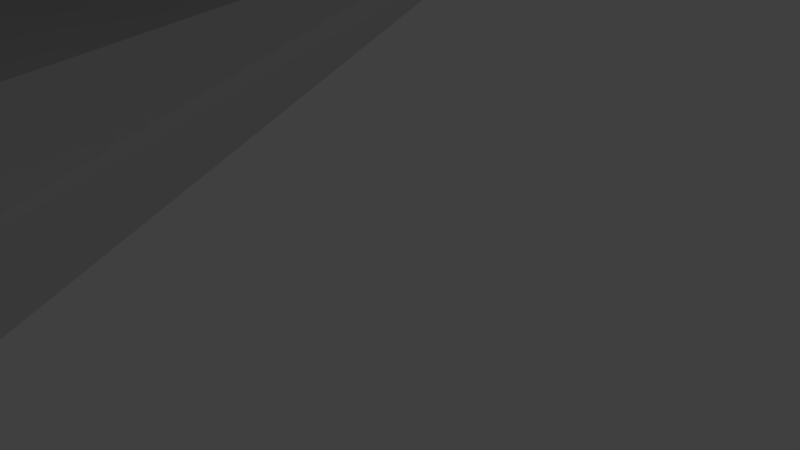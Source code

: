 # Source: 20.blend  (saved by Blender 2.71.0; exported with 4.5.12 LTS)
import bpy
from mathutils import Matrix  # noqa: F401  (used for matrix-valued properties, if any)

bpy.ops.wm.read_factory_settings(use_empty=True)
scene = bpy.context.scene
scene.name = 'Scene'

# ---- collections
col_collection_1 = bpy.data.collections.new('Collection 1'); scene.collection.children.link(col_collection_1)

# ---- materials (node trees are filled in below, after node groups)
mat_material = bpy.data.materials.new('Material')
mat_material.alpha_threshold = 0.0
mat_material.use_transparent_shadow = False
mat_material.roughness = 0.5
mat_material.line_color = (0.0, 0.0, 0.0, 1.0)

# ---- material node trees

# ---- world
world_world = bpy.data.worlds.new('World'); scene.world = world_world
world_world.color = (0.05088, 0.05088, 0.05088)
world_world.use_sun_shadow = False
world_world.sun_shadow_jitter_overblur = 0.0
world_world.cycles.sampling_method = 'MANUAL'
world_world.cycles.sample_map_resolution = 256

# ---- cameras
cam_camera = bpy.data.cameras.new('Camera')
cam_camera.clip_end = 100.0
cam_camera.lens = 35.0
cam_camera.sensor_width = 32.0
cam_camera.sensor_height = 18.0
cam_camera.ortho_scale = 7.314
cam_camera.dof.focus_distance = 0.0
cam_camera.dof.aperture_fstop = 128.0

# ---- lights
light_lamp = bpy.data.lights.new('Lamp', 'POINT')
light_lamp.transmission_factor = 0.0
light_lamp.cutoff_distance = 30.0
light_lamp.energy = 100.0
light_lamp.shadow_buffer_clip_start = 1.001
light_lamp.shadow_soft_size = 0.1
light_lamp.shadow_maximum_resolution = 0.006
light_lamp.use_absolute_resolution = True
light_lamp.cycles.use_multiple_importance_sampling = False

# ---- meshes
me_cube = bpy.data.meshes.new('Cube')
me_cube.from_pydata([(0.7464, 7.865, 4.91), (3.966, -11.35, 0.8552), (2.039, 0.5, 3.975), (2.039, 0.0, 3.975), (2.039, -0.5, 3.975), (0.6745, 7.865, 4.91), (0.0, 7.865, 4.91), (0.9946, 7.865, 5.152), (0.9946, 7.865, 5.394), (5.217, 7.865, 5.636), (2.997, -11.35, 0.8552), (0.0, -11.35, 0.8552), (4.242, -11.35, 2.263), (4.242, -11.35, 3.671), (5.319, -11.35, 5.079), (0.6745, 7.865, 6.574), (0.0, 7.865, 6.574), (2.997, -11.35, 6.487), (0.0, -11.35, 6.487), (0.0, 37.39, 6.375), (0.0, 37.39, 5.537), (0.8012, 37.39, 6.375), (0.7233, 31.45, 5.401), (3.445, 31.45, 5.683), (0.8012, 37.39, 5.537), (2.552, 0.5, 4.475), (2.552, 0.0, 4.475), (2.552, -0.5, 4.475), (0.9411, 0.5, 4.975), (0.9411, 0.0, 4.975), (0.9411, -0.5, 4.975), (4.89, 0.5, 5.475), (4.89, 0.0, 5.475), (4.89, -0.5, 5.475), (1.185, 0.5, 3.975), (0.0, 0.5, 3.975), (1.185, 0.0, 3.975), (0.0, 0.0, 3.975), (1.185, -0.5, 3.975), (0.0, -0.5, 3.975), (5.217, 7.865, 5.692), (5.331, -11.35, 5.406), (0.813, 31.45, 5.589), (0.813, 31.45, 5.495), (4.89, 0.5, 5.591), (4.89, -9.537e-07, 5.591), (4.89, -0.5, 5.591), (5.086, 7.865, 6.574), (5.217, 7.865, 5.778), (5.331, -11.35, 5.909), (5.185, -11.35, 6.487), (4.618, 0.5, 5.975), (4.89, 0.5, 5.769), (4.618, -9.537e-07, 5.975), (4.89, -9.537e-07, 5.769), (4.89, -0.5, 5.769), (4.618, -0.5, 5.975), (0.7233, 22.13, 5.401), (0.6973, 22.13, 5.401), (0.0, 22.13, 5.401), (0.813, 22.13, 5.495), (0.813, 22.13, 5.589), (5.888, 22.13, 5.683), (0.6973, 22.13, 6.574), (0.0, 22.13, 6.574), (5.888, 22.13, 5.705), (5.888, 22.13, 5.739), (5.841, 22.13, 6.574), (0.8012, 37.39, 5.653), (0.0, 37.39, 5.653), (0.8012, 37.39, 5.614), (0.0, 37.39, 5.614), (0.8012, 37.39, 5.576), (0.0, 37.39, 5.576), (0.8012, 37.39, 5.661), (0.0, 37.39, 5.661), (3.445, 31.45, 5.705), (3.445, 31.45, 5.739), (3.398, 31.45, 6.574), (0.9021, 1.806, 6.842), (0.0, 1.806, 6.842), (0.5139, -8.622, 6.473), (0.0, -8.622, 6.473), (0.0, -6.716, 11.63), (0.0, -1.538, 11.68), (0.8182, -1.538, 11.68), (0.6125, -6.716, 11.63), (3.387, -4.99, 6.708), (2.099, -8.622, 6.46), (2.234, 1.806, 6.842), (3.387, -4.655, 6.708), (3.387, -4.822, 6.708), (0.8849, -0.04496, 11.68), (0.0, -0.04496, 11.68), (0.5745, -7.857, 11.61), (0.0, -7.857, 11.61), (0.0, -6.731, 13.71), (0.6125, -6.731, 13.71), (0.8182, -1.553, 13.76), (2.871, -4.954, 11.7), (1.841, -7.857, 11.61), (1.949, -0.04496, 11.68), (2.871, -4.686, 11.7), (2.871, -4.82, 11.7), (0.0, -6.502, 13.73), (0.5401, -6.502, 13.73), (0.0, -2.851, 13.76), (0.6661, -2.851, 13.76), (2.135, -4.792, 11.7), (1.452, -6.716, 11.63), (1.524, -1.538, 11.68), (2.135, -4.614, 11.7), (2.135, -4.703, 11.7), (0.0, -1.553, 13.76), (2.135, -4.806, 13.78), (1.452, -6.731, 13.71), (1.524, -1.553, 13.76), (2.135, -4.629, 13.78), (2.135, -4.718, 13.78), (1.472, -5.145, 13.78), (1.054, -6.502, 13.73), (1.098, -2.851, 13.76), (1.472, -5.02, 13.78), (1.472, -5.082, 13.78), (0.5794, -5.033, 15.43), (0.5794, -5.096, 15.43), (0.6661, -2.865, 15.42), (0.5794, -5.158, 15.43), (0.5401, -6.515, 15.38), (0.0, -6.515, 15.38), (0.0, -2.865, 15.42), (0.0, -5.158, 15.43), (0.0, -5.033, 15.43), (0.0, -5.096, 15.43), (1.472, -5.158, 15.43), (1.054, -6.515, 15.38), (1.098, -2.865, 15.42), (1.472, -5.033, 15.43), (1.472, -5.096, 15.43), (2.965, -11.35, 1.114), (0.0, -11.35, 1.114), (3.191, -11.35, 2.408), (3.191, -11.35, 3.703), (4.811, -11.35, 4.997), (2.899, -11.35, 6.292), (0.0, -11.35, 6.292), (4.811, -11.35, 5.297), (4.692, -11.35, 6.292), (4.811, -11.35, 5.76), (2.643, -10.58, 1.34), (2.567, -10.58, 1.34), (0.0, -10.58, 1.34), (2.907, -10.58, 2.801), (2.907, -10.58, 3.998), (4.796, -10.58, 4.986), (2.567, -10.58, 5.764), (0.0, -10.58, 5.764), (2.567, -10.58, 2.801), (0.0, -10.58, 2.801), (2.567, -10.58, 3.788), (0.0, -10.58, 3.788), (2.567, -10.58, 4.776), (0.0, -10.58, 4.776), (2.567, -10.58, 5.005), (0.0, -10.58, 5.005), (4.796, -10.58, 5.005), (4.657, -10.58, 5.764), (4.796, -10.58, 5.358), (1.208, -10.39, 5.655), (1.208, -12.2, 5.655), (1.487, -10.39, 5.611), (1.487, -12.2, 5.611), (1.738, -10.39, 5.483), (1.738, -12.2, 5.483), (1.937, -10.39, 5.284), (1.937, -12.2, 5.284), (2.065, -10.39, 5.032), (2.065, -12.2, 5.032), (2.109, -10.39, 4.754), (2.109, -12.2, 4.754), (2.065, -10.39, 4.475), (2.065, -12.2, 4.475), (1.937, -10.39, 4.224), (1.937, -12.2, 4.224), (1.738, -10.39, 4.025), (1.738, -12.2, 4.025), (1.487, -10.39, 3.897), (1.487, -12.2, 3.897), (1.208, -10.39, 3.853), (1.208, -12.2, 3.853), (0.9296, -10.39, 3.897), (0.9296, -12.2, 3.897), (0.6784, -10.39, 4.025), (0.6784, -12.2, 4.025), (0.479, -10.39, 4.224), (0.479, -12.2, 4.224), (0.351, -10.39, 4.475), (0.351, -12.2, 4.475), (0.3069, -10.39, 4.754), (0.3069, -12.2, 4.754), (0.351, -10.39, 5.032), (0.351, -12.2, 5.032), (0.479, -10.39, 5.284), (0.479, -12.2, 5.284), (0.6784, -10.39, 5.483), (0.6784, -12.2, 5.483), (0.9296, -10.39, 5.611), (0.9296, -12.2, 5.611), (1.453, -12.2, 5.507), (1.208, -12.2, 5.546), (1.674, -12.2, 5.395), (1.849, -12.2, 5.219), (1.961, -12.2, 4.999), (2.0, -12.2, 4.754), (1.961, -12.2, 4.509), (1.849, -12.2, 4.288), (1.674, -12.2, 4.113), (1.453, -12.2, 4.001), (1.208, -12.2, 3.962), (0.9633, -12.2, 4.001), (0.7425, -12.2, 4.113), (0.5673, -12.2, 4.288), (0.4548, -12.2, 4.509), (0.416, -12.2, 4.754), (0.4548, -12.2, 4.999), (0.5673, -12.2, 5.219), (0.7425, -12.2, 5.395), (0.9633, -12.2, 5.507), (1.415, -10.68, 5.391), (1.208, -10.68, 5.424), (1.602, -10.68, 5.296), (1.75, -10.68, 5.148), (1.846, -10.68, 4.961), (1.878, -10.68, 4.754), (1.846, -10.68, 4.547), (1.75, -10.68, 4.36), (1.602, -10.68, 4.212), (1.415, -10.68, 4.116), (1.208, -10.68, 4.084), (1.001, -10.68, 4.116), (0.8141, -10.68, 4.212), (0.6657, -10.68, 4.36), (0.5705, -10.68, 4.547), (0.5377, -10.68, 4.754), (0.5705, -10.68, 4.961), (0.6657, -10.68, 5.148), (0.8141, -10.68, 5.296), (1.001, -10.68, 5.391), (1.389, -10.68, 5.309), (1.208, -10.68, 5.338), (1.551, -10.68, 5.226), (1.681, -10.68, 5.097), (1.763, -10.68, 4.934), (1.792, -10.68, 4.754), (1.763, -10.68, 4.573), (1.681, -10.68, 4.411), (1.551, -10.68, 4.281), (1.389, -10.68, 4.199), (1.208, -10.68, 4.17), (1.028, -10.68, 4.199), (0.8649, -10.68, 4.281), (0.7357, -10.68, 4.411), (0.6527, -10.68, 4.573), (0.6242, -10.68, 4.754), (0.6527, -10.68, 4.934), (0.7357, -10.68, 5.097), (0.8649, -10.68, 5.226), (1.028, -10.68, 5.309), (1.375, -10.52, 5.269), (1.208, -10.52, 5.295), (1.526, -10.52, 5.192), (1.646, -10.52, 5.072), (1.723, -10.52, 4.921), (1.75, -10.52, 4.754), (1.723, -10.52, 4.587), (1.646, -10.52, 4.436), (1.526, -10.52, 4.316), (1.375, -10.52, 4.239), (1.208, -10.52, 4.212), (1.041, -10.52, 4.239), (0.8898, -10.52, 4.316), (0.77, -10.52, 4.436), (0.6931, -10.52, 4.587), (0.6666, -10.52, 4.754), (0.6931, -10.52, 4.921), (0.77, -10.52, 5.072), (0.8898, -10.52, 5.192), (1.041, -10.52, 5.269), (1.3, -10.52, 5.038), (1.208, -10.52, 5.053), (1.384, -10.52, 4.996), (1.45, -10.52, 4.93), (1.492, -10.52, 4.846), (1.507, -10.52, 4.754), (1.492, -10.52, 4.662), (1.45, -10.52, 4.578), (1.384, -10.52, 4.512), (1.3, -10.52, 4.47), (1.208, -10.52, 4.455), (1.116, -10.52, 4.47), (1.032, -10.52, 4.512), (0.9664, -10.52, 4.578), (0.9239, -10.52, 4.662), (0.9093, -10.52, 4.754), (0.9239, -10.52, 4.846), (0.9664, -10.52, 4.93), (1.032, -10.52, 4.996), (1.116, -10.52, 5.038), (1.3, -11.37, 5.038), (1.208, -11.37, 5.053), (1.384, -11.37, 4.996), (1.45, -11.37, 4.93), (1.492, -11.37, 4.846), (1.507, -11.37, 4.754), (1.492, -11.37, 4.662), (1.45, -11.37, 4.578), (1.384, -11.37, 4.512), (1.3, -11.37, 4.47), (1.208, -11.37, 4.455), (1.116, -11.37, 4.47), (1.032, -11.37, 4.512), (0.9664, -11.37, 4.578), (0.9239, -11.37, 4.662), (0.9093, -11.37, 4.754), (0.9239, -11.37, 4.846), (0.9664, -11.37, 4.93), (1.032, -11.37, 4.996), (1.116, -11.37, 5.038), (1.287, -11.37, 4.996), (1.208, -11.37, 5.008), (1.358, -11.37, 4.96), (1.414, -11.37, 4.903), (1.45, -11.37, 4.832), (1.462, -11.37, 4.754), (1.45, -11.37, 4.675), (1.414, -11.37, 4.604), (1.358, -11.37, 4.548), (1.287, -11.37, 4.512), (1.208, -11.37, 4.5), (1.13, -11.37, 4.512), (1.059, -11.37, 4.548), (1.002, -11.37, 4.604), (0.9662, -11.37, 4.675), (0.9538, -11.37, 4.754), (0.9662, -11.37, 4.832), (1.002, -11.37, 4.903), (1.059, -11.37, 4.96), (1.13, -11.37, 4.996), (1.267, -10.8, 4.936), (1.208, -10.8, 4.945), (1.321, -10.8, 4.909), (1.363, -10.8, 4.866), (1.39, -10.8, 4.813), (1.4, -10.8, 4.754), (1.39, -10.8, 4.695), (1.363, -10.8, 4.641), (1.321, -10.8, 4.599), (1.267, -10.8, 4.572), (1.208, -10.8, 4.562), (1.149, -10.8, 4.572), (1.096, -10.8, 4.599), (1.053, -10.8, 4.641), (1.026, -10.8, 4.695), (1.017, -10.8, 4.754), (1.026, -10.8, 4.813), (1.053, -10.8, 4.866), (1.096, -10.8, 4.909), (1.149, -10.8, 4.936), (1.208, -10.97, 5.655), (1.487, -10.97, 5.611), (1.738, -10.97, 5.483), (1.937, -10.97, 5.284), (2.065, -10.97, 5.032), (2.109, -10.97, 4.754), (2.065, -10.97, 4.475), (1.937, -10.97, 4.224), (1.738, -10.97, 4.025), (1.487, -10.97, 3.897), (1.208, -10.97, 3.853), (0.9296, -10.97, 3.897), (0.6784, -10.97, 4.025), (0.479, -10.97, 4.224), (0.351, -10.97, 4.475), (0.3069, -10.97, 4.754), (0.351, -10.97, 5.032), (0.479, -10.97, 5.284), (0.6784, -10.97, 5.483), (0.9296, -10.97, 5.611), (1.487, -10.68, 5.611), (1.738, -10.68, 5.483), (1.937, -10.68, 5.284), (2.065, -10.68, 5.032), (2.109, -10.68, 4.754), (2.065, -10.68, 4.475), (1.937, -10.68, 4.224), (1.738, -10.68, 4.025), (1.487, -10.68, 3.897), (1.208, -10.68, 3.853), (0.9296, -10.68, 3.897), (0.6784, -10.68, 4.025), (0.479, -10.68, 4.224), (0.351, -10.68, 4.475), (0.3069, -10.68, 4.754), (0.351, -10.68, 5.032), (0.479, -10.68, 5.284), (0.6784, -10.68, 5.483), (0.9296, -10.68, 5.611), (1.208, -10.68, 5.655), (1.208, -10.65, 5.848), (1.208, -11.0, 5.848), (0.5651, -11.0, 5.639), (0.8701, -11.0, 5.794), (0.3231, -11.0, 5.397), (0.1678, -11.0, 5.092), (0.1142, -11.0, 4.754), (0.1678, -11.0, 4.416), (0.3231, -11.0, 4.111), (0.5651, -11.0, 3.869), (0.8701, -11.0, 3.714), (1.208, -11.0, 3.66), (1.546, -11.0, 3.714), (1.851, -11.0, 3.869), (2.093, -11.0, 4.111), (2.248, -11.0, 4.416), (2.302, -11.0, 4.754), (2.248, -11.0, 5.092), (2.093, -11.0, 5.397), (1.851, -11.0, 5.639), (1.546, -11.0, 5.794), (1.546, -10.65, 5.794), (1.851, -10.65, 5.639), (2.093, -10.65, 5.397), (2.248, -10.65, 5.092), (2.302, -10.65, 4.754), (2.248, -10.65, 4.416), (2.093, -10.65, 4.111), (1.851, -10.65, 3.869), (1.546, -10.65, 3.714), (1.208, -10.65, 3.66), (0.8701, -10.65, 3.714), (0.5651, -10.65, 3.869), (0.3231, -10.65, 4.111), (0.1678, -10.65, 4.416), (0.1142, -10.65, 4.754), (0.1678, -10.65, 5.092), (0.3231, -10.65, 5.397), (0.5651, -10.65, 5.639), (0.8701, -10.65, 5.794), (0.9508, -10.97, 5.631), (1.182, -10.97, 5.667), (0.4845, -10.97, 5.312), (0.6499, -10.97, 5.477), (0.2946, -10.97, 4.78), (0.3312, -10.97, 5.011), (0.4536, -10.97, 4.238), (0.3474, -10.97, 4.447), (0.9008, -10.97, 3.893), (0.6924, -10.97, 3.999), (1.465, -10.97, 3.877), (1.234, -10.97, 3.84), (1.932, -10.97, 4.196), (1.766, -10.97, 4.03), (2.122, -10.97, 4.728), (2.085, -10.97, 4.497), (1.963, -10.97, 5.27), (2.069, -10.97, 5.061), (1.515, -10.97, 5.615), (1.724, -10.97, 5.508), (2.221, -11.0, 5.111), (1.182, -11.0, 5.827), (2.281, -11.0, 4.728), (0.556, -11.0, 5.607), (0.9014, -11.0, 5.783), (2.237, -11.0, 4.447), (2.061, -11.0, 4.102), (1.86, -11.0, 3.901), (1.515, -11.0, 3.725), (1.234, -11.0, 3.681), (0.3552, -11.0, 5.406), (0.1348, -11.0, 4.78), (0.1792, -11.0, 5.061), (0.3244, -11.0, 4.144), (0.1955, -11.0, 4.397), (0.8514, -11.0, 3.741), (0.5985, -11.0, 3.87), (2.092, -11.0, 5.363), (1.565, -11.0, 5.767), (1.818, -11.0, 5.638), (0.9751, -11.56, 5.653), (1.152, -11.56, 5.681), (0.4909, -11.56, 5.345), (0.6173, -11.56, 5.471), (0.2806, -11.56, 4.81), (0.3085, -11.56, 4.987), (0.4245, -11.56, 4.254), (0.3434, -11.56, 4.414), (0.8678, -11.56, 3.889), (0.7085, -11.56, 3.97), (1.441, -11.56, 3.854), (1.264, -11.56, 3.826), (1.925, -11.56, 4.163), (1.799, -11.56, 4.037), (2.136, -11.56, 4.697), (2.108, -11.56, 4.521), (1.992, -11.56, 5.253), (2.073, -11.56, 5.094), (1.548, -11.56, 5.619), (1.708, -11.56, 5.537), (2.189, -11.58, 5.132), (1.152, -11.58, 5.804), (2.258, -11.58, 4.697), (0.5455, -11.58, 5.57), (0.9374, -11.58, 5.77), (2.224, -11.58, 4.483), (2.024, -11.58, 4.091), (1.871, -11.58, 3.938), (1.479, -11.58, 3.738), (1.264, -11.58, 3.704), (0.392, -11.58, 5.417), (0.1584, -11.58, 4.81), (0.1924, -11.58, 5.025), (0.3257, -11.58, 4.183), (0.2272, -11.58, 4.376), (0.8301, -11.58, 3.773), (0.6367, -11.58, 3.872), (2.09, -11.58, 5.325), (1.586, -11.58, 5.735), (1.779, -11.58, 5.636), (0.9877, -12.2, 5.665), (1.136, -12.2, 5.689), (0.4941, -12.2, 5.362), (0.6004, -12.2, 5.468), (0.2733, -12.2, 4.826), (0.2968, -12.2, 4.974), (0.4095, -12.2, 4.263), (0.3413, -12.2, 4.397), (0.8508, -12.2, 3.887), (0.7169, -12.2, 3.955), (1.429, -12.2, 3.843), (1.28, -12.2, 3.819), (1.922, -12.2, 4.146), (1.816, -12.2, 4.04), (2.143, -12.2, 4.682), (2.119, -12.2, 4.533), (2.007, -12.2, 5.245), (2.075, -12.2, 5.111), (1.565, -12.2, 5.621), (1.699, -12.2, 5.552), (2.173, -12.22, 5.143), (1.136, -12.22, 5.791), (2.246, -12.22, 4.682), (0.5401, -12.22, 5.551), (0.9559, -12.22, 5.763), (2.217, -12.22, 4.502), (2.005, -12.22, 4.086), (1.876, -12.22, 3.957), (1.46, -12.22, 3.745), (1.28, -12.22, 3.716), (0.4111, -12.22, 5.422), (0.1706, -12.22, 4.826), (0.1992, -12.22, 5.006), (0.3265, -12.22, 4.202), (0.2436, -12.22, 4.365), (0.819, -12.22, 3.789), (0.6565, -12.22, 3.872), (2.09, -12.22, 5.305), (1.597, -12.22, 5.718), (1.76, -12.22, 5.636), (1.019, -12.28, 5.681), (1.102, -12.28, 5.694), (0.5102, -12.28, 5.392), (0.5696, -12.28, 5.452), (0.2682, -12.28, 4.86), (0.2813, -12.28, 4.943), (0.3852, -12.28, 4.287), (0.3471, -12.28, 4.362), (0.8165, -12.28, 3.893), (0.7417, -12.28, 3.931), (1.397, -12.28, 3.827), (1.314, -12.28, 3.814), (1.906, -12.28, 4.115), (1.847, -12.28, 4.056), (2.148, -12.28, 4.648), (2.135, -12.28, 4.565), (2.031, -12.28, 5.22), (2.069, -12.28, 5.145), (1.6, -12.28, 5.615), (1.674, -12.28, 5.577), (2.124, -12.29, 5.163), (1.102, -12.29, 5.751), (2.205, -12.29, 4.648), (0.5359, -12.29, 5.498), (1.001, -12.29, 5.735), (2.189, -12.29, 4.547), (1.952, -12.29, 4.082), (1.88, -12.29, 4.01), (1.415, -12.29, 3.773), (1.314, -12.29, 3.757), (0.4638, -12.29, 5.426), (0.2109, -12.29, 4.86), (0.2268, -12.29, 4.961), (0.3388, -12.29, 4.254), (0.2925, -12.29, 4.345), (0.7988, -12.29, 3.838), (0.708, -12.29, 3.885), (2.077, -12.29, 5.254), (1.617, -12.29, 5.669), (1.708, -12.29, 5.623), (1.435, -12.14, 5.454), (1.209, -12.14, 5.49), (1.803, -12.14, 5.187), (1.641, -12.14, 5.349), (1.944, -12.14, 4.755), (1.908, -12.14, 4.981), (1.804, -12.14, 4.322), (1.908, -12.14, 4.526), (1.436, -12.14, 4.054), (1.64, -12.14, 4.158), (0.9813, -12.14, 4.054), (1.207, -12.14, 4.018), (0.613, -12.14, 4.321), (0.7749, -12.14, 4.159), (0.472, -12.14, 4.753), (0.5078, -12.14, 4.527), (0.6122, -12.14, 5.186), (0.5082, -12.14, 4.982), (0.98, -12.14, 5.454), (0.776, -12.14, 5.35), (1.4, -10.74, 5.347), (1.209, -10.74, 5.378), (1.712, -10.74, 5.121), (1.575, -10.74, 5.258), (1.832, -10.74, 4.755), (1.801, -10.74, 4.946), (1.713, -10.74, 4.388), (1.801, -10.74, 4.561), (1.401, -10.74, 4.161), (1.574, -10.74, 4.249), (1.016, -10.74, 4.161), (1.207, -10.74, 4.13), (0.7039, -10.74, 4.387), (0.841, -10.74, 4.25), (0.5844, -10.74, 4.753), (0.6147, -10.74, 4.562), (0.7031, -10.74, 5.12), (0.6151, -10.74, 4.947), (1.015, -10.74, 5.347), (0.842, -10.74, 5.259), (0.9532, -11.63, 5.771), (1.136, -11.63, 5.8), (0.4038, -11.63, 5.427), (0.5347, -11.63, 5.558), (0.1616, -11.63, 4.826), (0.1906, -11.63, 5.009), (0.3191, -11.63, 4.197), (0.2351, -11.63, 4.362), (0.8162, -11.63, 3.781), (0.6513, -11.63, 3.865), (1.463, -11.63, 3.736), (1.28, -11.63, 3.707), (2.012, -11.63, 4.081), (1.881, -11.63, 3.95), (2.255, -11.63, 4.682), (2.226, -11.63, 4.499), (2.097, -11.63, 5.311), (2.181, -11.63, 5.146), (1.6, -11.63, 5.727), (1.765, -11.63, 5.643), (0.9691, -12.17, 5.766), (1.123, -12.17, 5.79), (0.42, -12.17, 5.432), (0.5301, -12.17, 5.542), (0.172, -12.17, 4.839), (0.1964, -12.17, 4.993), (0.3197, -12.17, 4.214), (0.2491, -12.17, 4.353), (0.8068, -12.17, 3.795), (0.6681, -12.17, 3.866), (1.447, -12.17, 3.742), (1.293, -12.17, 3.718), (1.996, -12.17, 4.076), (1.886, -12.17, 3.966), (2.244, -12.17, 4.669), (2.22, -12.17, 4.515), (2.096, -12.17, 5.294), (2.167, -12.17, 5.155), (1.609, -12.17, 5.713), (1.748, -12.17, 5.642), (0.9679, -11.67, 5.773), (1.122, -11.67, 5.797), (0.4147, -11.67, 5.437), (0.5247, -11.67, 5.547), (0.1646, -11.67, 4.84), (0.1889, -11.67, 4.994), (0.313, -11.67, 4.211), (0.2424, -11.67, 4.349), (0.8034, -11.67, 3.788), (0.6647, -11.67, 3.859), (1.448, -11.67, 3.735), (1.295, -11.67, 3.71), (2.001, -11.67, 4.071), (1.891, -11.67, 3.961), (2.252, -11.67, 4.667), (2.227, -11.67, 4.514), (2.103, -11.67, 5.297), (2.174, -11.67, 5.159), (1.613, -11.67, 5.72), (1.751, -11.67, 5.649), (0.9812, -12.13, 5.768), (1.11, -12.13, 5.789), (0.4283, -12.13, 5.441), (0.5209, -12.13, 5.534), (0.1733, -12.13, 4.852), (0.1938, -12.13, 4.981), (0.3135, -12.13, 4.225), (0.2541, -12.13, 4.341), (0.7954, -12.13, 3.8), (0.6789, -12.13, 3.859), (1.435, -12.13, 3.74), (1.306, -12.13, 3.719), (1.988, -12.13, 4.067), (1.895, -12.13, 3.974), (2.243, -12.13, 4.656), (2.222, -12.13, 4.527), (2.103, -12.13, 5.283), (2.162, -12.13, 5.167), (1.621, -12.13, 5.708), (1.737, -12.13, 5.648), (0.9609, -11.67, 5.817), (1.115, -11.67, 5.842), (0.3831, -11.67, 5.469), (0.4931, -11.67, 5.579), (0.1204, -11.67, 4.847), (0.1448, -11.67, 5.001), (0.2732, -11.67, 4.19), (0.2025, -11.67, 4.329), (0.7831, -11.67, 3.748), (0.6444, -11.67, 3.819), (1.455, -11.67, 3.691), (1.302, -11.67, 3.666), (2.033, -11.67, 4.039), (1.923, -11.67, 3.929), (2.296, -11.67, 4.66), (2.271, -11.67, 4.507), (2.143, -11.67, 5.318), (2.214, -11.67, 5.179), (1.633, -11.67, 5.759), (1.772, -11.67, 5.689), (0.9742, -12.13, 5.812), (1.103, -12.13, 5.833), (0.3967, -12.13, 5.473), (0.4892, -12.13, 5.565), (0.1292, -12.13, 4.859), (0.1496, -12.13, 4.988), (0.2737, -12.13, 4.204), (0.2143, -12.13, 4.321), (0.7751, -12.13, 3.76), (0.6586, -12.13, 3.819), (1.442, -12.13, 3.695), (1.313, -12.13, 3.675), (2.019, -12.13, 4.035), (1.927, -12.13, 3.943), (2.287, -12.13, 4.649), (2.267, -12.13, 4.52), (2.142, -12.13, 5.303), (2.202, -12.13, 5.187), (1.641, -12.13, 5.748), (1.758, -12.13, 5.688), (1.087, -10.53, 3.413), (1.087, -12.09, 3.413), (1.328, -10.53, 3.375), (1.328, -12.09, 3.375), (1.546, -10.53, 3.264), (1.546, -12.09, 3.264), (1.719, -10.53, 3.091), (1.719, -12.09, 3.091), (1.83, -10.53, 2.873), (1.83, -12.09, 2.873), (1.869, -10.53, 2.631), (1.869, -12.09, 2.631), (1.83, -10.53, 2.389), (1.83, -12.09, 2.389), (1.719, -10.53, 2.171), (1.719, -12.09, 2.171), (1.546, -10.53, 1.998), (1.546, -12.09, 1.998), (1.328, -10.53, 1.887), (1.328, -12.09, 1.887), (1.087, -10.53, 1.849), (1.087, -12.09, 1.849), (0.8452, -10.53, 1.887), (0.8452, -12.09, 1.887), (0.6272, -10.53, 1.998), (0.6272, -12.09, 1.998), (0.4542, -10.53, 2.171), (0.4542, -12.09, 2.171), (0.3431, -10.53, 2.389), (0.3431, -12.09, 2.389), (0.3049, -10.53, 2.631), (0.3049, -12.09, 2.631), (0.3431, -10.53, 2.873), (0.3431, -12.09, 2.873), (0.4542, -10.53, 3.091), (0.4542, -12.09, 3.091), (0.6272, -10.53, 3.264), (0.6272, -12.09, 3.264), (0.8452, -10.53, 3.375), (0.8452, -12.09, 3.375), (1.299, -12.09, 3.284), (1.087, -12.09, 3.318), (1.491, -12.09, 3.187), (1.643, -12.09, 3.035), (1.74, -12.09, 2.843), (1.774, -12.09, 2.631), (1.74, -12.09, 2.419), (1.643, -12.09, 2.227), (1.491, -12.09, 2.075), (1.299, -12.09, 1.977), (1.087, -12.09, 1.944), (0.8744, -12.09, 1.977), (0.6829, -12.09, 2.075), (0.5308, -12.09, 2.227), (0.4332, -12.09, 2.419), (0.3996, -12.09, 2.631), (0.4332, -12.09, 2.843), (0.5308, -12.09, 3.035), (0.6829, -12.09, 3.187), (0.8744, -12.09, 3.284), (1.267, -10.77, 3.184), (1.087, -10.77, 3.213), (1.429, -10.77, 3.101), (1.557, -10.77, 2.973), (1.64, -10.77, 2.811), (1.668, -10.77, 2.631), (1.64, -10.77, 2.451), (1.557, -10.77, 2.289), (1.429, -10.77, 2.16), (1.267, -10.77, 2.078), (1.087, -10.77, 2.049), (0.907, -10.77, 2.078), (0.7449, -10.77, 2.16), (0.6162, -10.77, 2.289), (0.5336, -10.77, 2.451), (0.5051, -10.77, 2.631), (0.5336, -10.77, 2.811), (0.6162, -10.77, 2.973), (0.7449, -10.77, 3.101), (0.907, -10.77, 3.184), (1.243, -10.77, 3.113), (1.087, -10.77, 3.138), (1.385, -10.77, 3.041), (1.497, -10.77, 2.929), (1.569, -10.77, 2.787), (1.593, -10.77, 2.631), (1.569, -10.77, 2.474), (1.497, -10.77, 2.333), (1.385, -10.77, 2.221), (1.243, -10.77, 2.149), (1.087, -10.77, 2.124), (0.9302, -10.77, 2.149), (0.789, -10.77, 2.221), (0.6769, -10.77, 2.333), (0.6049, -10.77, 2.474), (0.5801, -10.77, 2.631), (0.6049, -10.77, 2.787), (0.6769, -10.77, 2.929), (0.789, -10.77, 3.041), (0.9302, -10.77, 3.113), (1.232, -10.64, 3.078), (1.087, -10.64, 3.101), (1.363, -10.64, 3.011), (1.467, -10.64, 2.907), (1.534, -10.64, 2.776), (1.557, -10.64, 2.631), (1.534, -10.64, 2.486), (1.467, -10.64, 2.355), (1.363, -10.64, 2.251), (1.232, -10.64, 2.184), (1.087, -10.64, 2.161), (0.9416, -10.64, 2.184), (0.8106, -10.64, 2.251), (0.7067, -10.64, 2.355), (0.6399, -10.64, 2.486), (0.6169, -10.64, 2.631), (0.6399, -10.64, 2.776), (0.7067, -10.64, 2.907), (0.8106, -10.64, 3.011), (0.9416, -10.64, 3.078), (1.167, -10.64, 2.877), (1.087, -10.64, 2.89), (1.239, -10.64, 2.841), (1.297, -10.64, 2.783), (1.333, -10.64, 2.711), (1.346, -10.64, 2.631), (1.333, -10.64, 2.551), (1.297, -10.64, 2.479), (1.239, -10.64, 2.421), (1.167, -10.64, 2.384), (1.087, -10.64, 2.372), (1.007, -10.64, 2.384), (0.9344, -10.64, 2.421), (0.8771, -10.64, 2.479), (0.8402, -10.64, 2.551), (0.8275, -10.64, 2.631), (0.8402, -10.64, 2.711), (0.8771, -10.64, 2.783), (0.9344, -10.64, 2.841), (1.007, -10.64, 2.877), (1.167, -11.37, 2.877), (1.087, -11.37, 2.89), (1.239, -11.37, 2.841), (1.297, -11.37, 2.783), (1.333, -11.37, 2.711), (1.346, -11.37, 2.631), (1.333, -11.37, 2.551), (1.297, -11.37, 2.479), (1.239, -11.37, 2.421), (1.167, -11.37, 2.384), (1.087, -11.37, 2.372), (1.007, -11.37, 2.384), (0.9344, -11.37, 2.421), (0.8771, -11.37, 2.479), (0.8402, -11.37, 2.551), (0.8275, -11.37, 2.631), (0.8402, -11.37, 2.711), (0.8771, -11.37, 2.783), (0.9344, -11.37, 2.841), (1.007, -11.37, 2.877), (1.155, -11.37, 2.841), (1.087, -11.37, 2.852), (1.216, -11.37, 2.809), (1.265, -11.37, 2.761), (1.297, -11.37, 2.699), (1.307, -11.37, 2.631), (1.297, -11.37, 2.563), (1.265, -11.37, 2.501), (1.216, -11.37, 2.452), (1.155, -11.37, 2.421), (1.087, -11.37, 2.41), (1.019, -11.37, 2.421), (0.9571, -11.37, 2.452), (0.9083, -11.37, 2.501), (0.8769, -11.37, 2.563), (0.8661, -11.37, 2.631), (0.8769, -11.37, 2.699), (0.9083, -11.37, 2.761), (0.9571, -11.37, 2.809), (1.019, -11.37, 2.841), (1.138, -10.88, 2.789), (1.087, -10.88, 2.797), (1.184, -10.88, 2.765), (1.221, -10.88, 2.729), (1.245, -10.88, 2.682), (1.253, -10.88, 2.631), (1.245, -10.88, 2.58), (1.221, -10.88, 2.533), (1.184, -10.88, 2.497), (1.138, -10.88, 2.473), (1.087, -10.88, 2.465), (1.035, -10.88, 2.473), (0.9891, -10.88, 2.497), (0.9524, -10.88, 2.533), (0.9288, -10.88, 2.58), (0.9207, -10.88, 2.631), (0.9288, -10.88, 2.682), (0.9524, -10.88, 2.729), (0.9891, -10.88, 2.765), (1.035, -10.88, 2.789), (1.087, -11.03, 3.413), (1.328, -11.03, 3.375), (1.546, -11.03, 3.264), (1.719, -11.03, 3.091), (1.83, -11.03, 2.873), (1.869, -11.03, 2.631), (1.83, -11.03, 2.389), (1.719, -11.03, 2.171), (1.546, -11.03, 1.998), (1.328, -11.03, 1.887), (1.087, -11.03, 1.849), (0.8452, -11.03, 1.887), (0.6272, -11.03, 1.998), (0.4542, -11.03, 2.171), (0.3431, -11.03, 2.389), (0.3049, -11.03, 2.631), (0.3431, -11.03, 2.873), (0.4542, -11.03, 3.091), (0.6272, -11.03, 3.264), (0.8452, -11.03, 3.375), (1.328, -10.78, 3.375), (1.546, -10.78, 3.264), (1.719, -10.78, 3.091), (1.83, -10.78, 2.873), (1.869, -10.78, 2.631), (1.83, -10.78, 2.389), (1.719, -10.78, 2.171), (1.546, -10.78, 1.998), (1.328, -10.78, 1.887), (1.087, -10.78, 1.849), (0.8452, -10.78, 1.887), (0.6272, -10.78, 1.998), (0.4542, -10.78, 2.171), (0.3431, -10.78, 2.389), (0.3049, -10.78, 2.631), (0.3431, -10.78, 2.873), (0.4542, -10.78, 3.091), (0.6272, -10.78, 3.264), (0.8452, -10.78, 3.375), (1.087, -10.78, 3.413), (1.087, -10.75, 3.58), (1.087, -11.06, 3.58), (0.5289, -11.06, 3.399), (0.7935, -11.06, 3.534), (0.319, -11.06, 3.189), (0.1842, -11.06, 2.924), (0.1377, -11.06, 2.631), (0.1842, -11.06, 2.338), (0.319, -11.06, 2.073), (0.5289, -11.06, 1.863), (0.7935, -11.06, 1.728), (1.087, -11.06, 1.682), (1.38, -11.06, 1.728), (1.645, -11.06, 1.863), (1.855, -11.06, 2.073), (1.989, -11.06, 2.338), (2.036, -11.06, 2.631), (1.989, -11.06, 2.924), (1.855, -11.06, 3.189), (1.645, -11.06, 3.399), (1.38, -11.06, 3.534), (1.38, -10.75, 3.534), (1.645, -10.75, 3.399), (1.855, -10.75, 3.189), (1.989, -10.75, 2.924), (2.036, -10.75, 2.631), (1.989, -10.75, 2.338), (1.855, -10.75, 2.073), (1.645, -10.75, 1.863), (1.38, -10.75, 1.728), (1.087, -10.75, 1.682), (0.7935, -10.75, 1.728), (0.5289, -10.75, 1.863), (0.319, -10.75, 2.073), (0.1842, -10.75, 2.338), (0.1377, -10.75, 2.631), (0.1842, -10.75, 2.924), (0.319, -10.75, 3.189), (0.5289, -10.75, 3.399), (0.7935, -10.75, 3.534), (0.8636, -11.03, 3.392), (1.064, -11.03, 3.423), (0.459, -11.03, 3.115), (0.6025, -11.03, 3.259), (0.2942, -11.03, 2.654), (0.326, -11.03, 2.854), (0.4322, -11.03, 2.184), (0.3401, -11.03, 2.364), (0.8202, -11.03, 1.884), (0.6394, -11.03, 1.976), (1.31, -11.03, 1.87), (1.11, -11.03, 1.838), (1.715, -11.03, 2.147), (1.571, -11.03, 2.003), (1.879, -11.03, 2.608), (1.848, -11.03, 2.408), (1.741, -11.03, 3.078), (1.833, -11.03, 2.898), (1.353, -11.03, 3.378), (1.534, -11.03, 3.286), (1.965, -11.05, 2.94), (1.064, -11.05, 3.562), (2.018, -11.05, 2.608), (0.521, -11.05, 3.371), (0.8207, -11.05, 3.524), (1.979, -11.05, 2.365), (1.827, -11.05, 2.065), (1.653, -11.05, 1.891), (1.353, -11.05, 1.738), (1.11, -11.05, 1.7), (0.3468, -11.05, 3.197), (0.1556, -11.05, 2.654), (0.1941, -11.05, 2.897), (0.32, -11.05, 2.102), (0.2082, -11.05, 2.321), (0.7773, -11.05, 1.752), (0.5579, -11.05, 1.864), (1.854, -11.05, 3.16), (1.396, -11.05, 3.509), (1.616, -11.05, 3.398), (0.8846, -11.54, 3.411), (1.038, -11.54, 3.436), (0.4645, -11.54, 3.144), (0.5742, -11.54, 3.253), (0.282, -11.54, 2.68), (0.3063, -11.54, 2.833), (0.407, -11.54, 2.197), (0.3365, -11.54, 2.336), (0.7916, -11.54, 1.881), (0.6534, -11.54, 1.951), (1.289, -11.54, 1.85), (1.136, -11.54, 1.826), (1.709, -11.54, 2.118), (1.599, -11.54, 2.009), (1.892, -11.54, 2.582), (1.867, -11.54, 2.429), (1.767, -11.54, 3.064), (1.837, -11.54, 2.926), (1.382, -11.54, 3.381), (1.52, -11.54, 3.311), (1.938, -11.56, 2.959), (1.038, -11.56, 3.542), (1.997, -11.56, 2.582), (0.5119, -11.56, 3.339), (0.8519, -11.56, 3.512), (1.968, -11.56, 2.396), (1.795, -11.56, 2.056), (1.662, -11.56, 1.923), (1.322, -11.56, 1.75), (1.136, -11.56, 1.72), (0.3788, -11.56, 3.206), (0.1761, -11.56, 2.68), (0.2055, -11.56, 2.866), (0.3212, -11.56, 2.135), (0.2358, -11.56, 2.303), (0.7588, -11.56, 1.78), (0.5911, -11.56, 1.865), (1.852, -11.56, 3.127), (1.415, -11.56, 3.482), (1.582, -11.56, 3.396), (0.8955, -12.1, 3.422), (1.024, -12.1, 3.442), (0.4673, -12.1, 3.158), (0.5595, -12.1, 3.25), (0.2757, -12.1, 2.693), (0.2961, -12.1, 2.822), (0.3939, -12.1, 2.205), (0.3347, -12.1, 2.321), (0.7768, -12.1, 1.879), (0.6606, -12.1, 1.938), (1.278, -12.1, 1.84), (1.149, -12.1, 1.82), (1.706, -12.1, 2.104), (1.614, -12.1, 2.011), (1.898, -12.1, 2.568), (1.877, -12.1, 2.44), (1.78, -12.1, 3.057), (1.839, -12.1, 2.941), (1.397, -12.1, 3.383), (1.513, -12.1, 3.324), (1.924, -12.11, 2.968), (1.024, -12.11, 3.531), (1.987, -12.11, 2.568), (0.5072, -12.11, 3.322), (0.868, -12.11, 3.506), (1.962, -12.11, 2.412), (1.778, -12.11, 2.051), (1.666, -12.11, 1.939), (1.306, -12.11, 1.756), (1.149, -12.11, 1.731), (0.3953, -12.11, 3.211), (0.1866, -12.11, 2.693), (0.2114, -12.11, 2.85), (0.3219, -12.11, 2.152), (0.25, -12.11, 2.293), (0.7492, -12.11, 1.794), (0.6082, -12.11, 1.866), (1.852, -12.11, 3.109), (1.424, -12.11, 3.468), (1.565, -12.11, 3.396), (0.9226, -12.17, 3.435), (0.9945, -12.17, 3.446), (0.4813, -12.17, 3.185), (0.5328, -12.17, 3.236), (0.2713, -12.17, 2.723), (0.2827, -12.17, 2.795), (0.3728, -12.17, 2.226), (0.3397, -12.17, 2.291), (0.747, -12.17, 1.884), (0.6821, -12.17, 1.917), (1.251, -12.17, 1.827), (1.179, -12.17, 1.815), (1.692, -12.17, 2.077), (1.641, -12.17, 2.025), (1.902, -12.17, 2.539), (1.891, -12.17, 2.467), (1.801, -12.17, 3.036), (1.834, -12.17, 2.971), (1.427, -12.17, 3.378), (1.491, -12.17, 3.345), (1.881, -12.17, 2.986), (0.9945, -12.17, 3.496), (1.952, -12.17, 2.539), (0.5036, -12.17, 3.277), (0.9072, -12.17, 3.482), (1.938, -12.17, 2.451), (1.733, -12.17, 2.048), (1.67, -12.17, 1.985), (1.266, -12.17, 1.78), (1.179, -12.17, 1.766), (0.441, -12.17, 3.214), (0.2216, -12.17, 2.723), (0.2354, -12.17, 2.811), (0.3326, -12.17, 2.197), (0.2924, -12.17, 2.276), (0.7316, -12.17, 1.837), (0.6529, -12.17, 1.877), (1.841, -12.17, 3.065), (1.442, -12.17, 3.425), (1.521, -12.17, 3.385), (1.284, -12.04, 3.239), (1.087, -12.04, 3.27), (1.603, -12.04, 3.007), (1.463, -12.04, 3.147), (1.725, -12.04, 2.632), (1.694, -12.04, 2.828), (1.604, -12.04, 2.256), (1.694, -12.04, 2.433), (1.285, -12.04, 2.024), (1.462, -12.04, 2.114), (0.89, -12.04, 2.023), (1.086, -12.04, 1.992), (0.5704, -12.04, 2.255), (0.7109, -12.04, 2.115), (0.4481, -12.04, 2.63), (0.4792, -12.04, 2.434), (0.5697, -12.04, 3.006), (0.4796, -12.04, 2.829), (0.8889, -12.04, 3.238), (0.7119, -12.04, 3.148), (1.253, -10.83, 3.146), (1.087, -10.83, 3.172), (1.524, -10.83, 2.949), (1.405, -10.83, 3.068), (1.628, -10.83, 2.632), (1.602, -10.83, 2.798), (1.525, -10.83, 2.313), (1.601, -10.83, 2.463), (1.255, -10.83, 2.116), (1.404, -10.83, 2.193), (0.9201, -10.83, 2.116), (1.086, -10.83, 2.09), (0.6493, -10.83, 2.312), (0.7682, -10.83, 2.193), (0.5457, -10.83, 2.63), (0.572, -10.83, 2.464), (0.6487, -10.83, 2.949), (0.5723, -10.83, 2.799), (0.919, -10.83, 3.145), (0.7692, -10.83, 3.069), (0.8657, -11.6, 3.514), (1.024, -11.6, 3.539), (0.389, -11.6, 3.215), (0.5025, -11.6, 3.329), (0.1788, -11.6, 2.693), (0.204, -11.6, 2.852), (0.3155, -11.6, 2.148), (0.2426, -11.6, 2.291), (0.7468, -11.6, 1.787), (0.6037, -11.6, 1.86), (1.308, -11.6, 1.748), (1.149, -11.6, 1.723), (1.785, -11.6, 2.047), (1.671, -11.6, 1.933), (1.995, -11.6, 2.568), (1.97, -11.6, 2.41), (1.858, -11.6, 3.114), (1.931, -11.6, 2.971), (1.427, -11.6, 3.475), (1.57, -11.6, 3.402), (0.8794, -12.07, 3.509), (1.013, -12.07, 3.53), (0.4031, -12.07, 3.219), (0.4985, -12.07, 3.315), (0.1879, -12.07, 2.705), (0.209, -12.07, 2.838), (0.316, -12.07, 2.162), (0.2547, -12.07, 2.283), (0.7386, -12.07, 1.799), (0.6183, -12.07, 1.86), (1.294, -12.07, 1.753), (1.161, -12.07, 1.732), (1.771, -12.07, 2.043), (1.675, -12.07, 1.947), (1.986, -12.07, 2.557), (1.965, -12.07, 2.424), (1.858, -12.07, 3.099), (1.919, -12.07, 2.979), (1.435, -12.07, 3.463), (1.555, -12.07, 3.402), (0.8784, -11.64, 3.515), (1.012, -11.64, 3.536), (0.3984, -11.64, 3.224), (0.4939, -11.64, 3.319), (0.1814, -11.64, 2.706), (0.2025, -11.64, 2.839), (0.3102, -11.64, 2.159), (0.2489, -11.64, 2.28), (0.7356, -11.64, 1.793), (0.6153, -11.64, 1.854), (1.295, -11.64, 1.747), (1.162, -11.64, 1.726), (1.775, -11.64, 2.038), (1.68, -11.64, 1.943), (1.992, -11.64, 2.556), (1.971, -11.64, 2.423), (1.863, -11.64, 3.102), (1.925, -11.64, 2.982), (1.438, -11.64, 3.469), (1.558, -11.64, 3.408), (0.8899, -12.03, 3.511), (1.002, -12.03, 3.529), (0.4103, -12.03, 3.227), (0.4905, -12.03, 3.307), (0.189, -12.03, 2.716), (0.2067, -12.03, 2.828), (0.3106, -12.03, 2.172), (0.2591, -12.03, 2.273), (0.7288, -12.03, 1.803), (0.6276, -12.03, 1.855), (1.284, -12.03, 1.751), (1.172, -12.03, 1.733), (1.763, -12.03, 2.035), (1.683, -12.03, 1.954), (1.985, -12.03, 2.546), (1.967, -12.03, 2.434), (1.863, -12.03, 3.09), (1.914, -12.03, 2.989), (1.445, -12.03, 3.459), (1.546, -12.03, 3.407), (0.8723, -11.64, 3.553), (1.006, -11.64, 3.575), (0.371, -11.64, 3.251), (0.4665, -11.64, 3.347), (0.1431, -11.64, 2.712), (0.1642, -11.64, 2.845), (0.2756, -11.64, 2.142), (0.2143, -11.64, 2.262), (0.718, -11.64, 1.758), (0.5977, -11.64, 1.82), (1.301, -11.64, 1.708), (1.168, -11.64, 1.687), (1.803, -11.64, 2.011), (1.707, -11.64, 1.915), (2.03, -11.64, 2.55), (2.009, -11.64, 2.416), (1.898, -11.64, 3.12), (1.959, -11.64, 3.0), (1.456, -11.64, 3.503), (1.576, -11.64, 3.442), (0.8839, -12.03, 3.549), (0.996, -12.03, 3.567), (0.3828, -12.03, 3.255), (0.4631, -12.03, 3.335), (0.1507, -12.03, 2.722), (0.1684, -12.03, 2.834), (0.2761, -12.03, 2.154), (0.2245, -12.03, 2.255), (0.7111, -12.03, 1.769), (0.61, -12.03, 1.82), (1.29, -12.03, 1.713), (1.178, -12.03, 1.695), (1.791, -12.03, 2.007), (1.71, -12.03, 1.927), (2.023, -12.03, 2.54), (2.005, -12.03, 2.428), (1.897, -12.03, 3.108), (1.949, -12.03, 3.007), (1.462, -12.03, 3.493), (1.564, -12.03, 3.442)], [], [(15, 16, 80, 79), (40, 9, 62, 65), (0, 5, 58, 57), (48, 40, 65, 66), (15, 47, 67, 63), (9, 8, 61, 62), (47, 48, 66, 67), (8, 7, 60, 61), (16, 15, 63, 64), (12, 13, 142, 141), (1, 12, 141, 139), (50, 17, 144, 147), (41, 49, 148, 146), (44, 52, 54, 45), (49, 50, 147, 148), (4, 27, 12, 1), (27, 30, 13, 12), (30, 33, 14, 13), (0, 7, 25, 2), (2, 25, 26, 3), (3, 26, 27, 4), (7, 8, 28, 25), (25, 28, 29, 26), (26, 29, 30, 27), (8, 9, 31, 28), (28, 31, 32, 29), (29, 32, 33, 30), (51, 47, 89, 90), (53, 51, 90, 91), (50, 56, 87, 88), (17, 18, 145, 144), (56, 53, 91, 87), (46, 55, 49, 41), (45, 54, 55, 46), (18, 17, 81, 82), (17, 50, 88, 81), (47, 15, 79, 89), (0, 2, 34, 5), (5, 34, 35, 6), (2, 3, 36, 34), (34, 36, 37, 35), (3, 4, 38, 36), (36, 38, 39, 37), (4, 1, 10, 38), (38, 10, 11, 39), (32, 45, 46, 33), (31, 44, 45, 32), (9, 40, 44, 31), (14, 41, 146, 143), (13, 14, 143, 142), (7, 0, 57, 60), (40, 48, 52, 44), (33, 46, 41, 14), (56, 50, 49, 55), (47, 51, 52, 48), (51, 53, 54, 52), (53, 56, 55, 54), (5, 6, 59, 58), (57, 58, 24, 22), (65, 62, 23, 76), (64, 63, 21, 19), (66, 65, 76, 77), (62, 61, 42, 23), (63, 67, 78, 21), (61, 60, 43, 42), (67, 66, 77, 78), (60, 57, 22, 43), (58, 59, 20, 24), (76, 23, 68, 74), (74, 68, 69, 75), (23, 42, 70, 68), (68, 70, 71, 69), (42, 43, 72, 70), (70, 72, 73, 71), (43, 22, 24, 72), (72, 24, 20, 73), (21, 74, 75, 19), (78, 77, 76, 74, 21), (79, 80, 93, 92), (89, 79, 92, 101), (81, 88, 100, 94), (88, 87, 99, 100), (87, 91, 103, 99), (91, 90, 102, 103), (82, 81, 94, 95), (90, 89, 101, 102), (103, 102, 111, 112), (95, 94, 86, 83), (102, 101, 110, 111), (92, 93, 84, 85), (101, 92, 85, 110), (94, 100, 109, 86), (100, 99, 108, 109), (99, 103, 112, 108), (85, 84, 113, 98), (112, 111, 117, 118), (111, 110, 116, 117), (83, 86, 97, 96), (110, 85, 98, 116), (86, 109, 115, 97), (109, 108, 114, 115), (108, 112, 118, 114), (98, 113, 106, 107), (118, 117, 122, 123), (117, 116, 121, 122), (116, 98, 107, 121), (96, 97, 105, 104), (97, 115, 120, 105), (115, 114, 119, 120), (114, 118, 123, 119), (104, 105, 128, 129), (121, 107, 126, 136), (105, 120, 135, 128), (120, 119, 134, 135), (119, 123, 138, 134), (107, 106, 130, 126), (123, 122, 137, 138), (122, 121, 136, 137), (134, 127, 128, 135), (136, 126, 124, 137), (137, 124, 125, 138), (138, 125, 127, 134), (127, 131, 129, 128), (126, 130, 132, 124), (124, 132, 133, 125), (125, 133, 131, 127), (142, 143, 154, 153), (146, 148, 167, 165), (141, 142, 153, 152), (148, 147, 166, 167), (139, 141, 152, 149), (10, 1, 139, 140, 11), (143, 146, 165, 154), (144, 145, 156, 155), (147, 144, 155, 166), (149, 152, 157, 150), (150, 157, 158, 151), (152, 153, 159, 157), (157, 159, 160, 158), (153, 154, 161, 159), (159, 161, 162, 160), (163, 155, 156, 164), (165, 167, 166, 155, 163), (161, 163, 164, 162), (154, 165, 163, 161), (368, 169, 171, 369), (369, 171, 173, 370), (370, 173, 175, 371), (371, 175, 177, 372), (372, 177, 179, 373), (373, 179, 181, 374), (374, 181, 183, 375), (375, 183, 185, 376), (376, 185, 187, 377), (377, 187, 189, 378), (378, 189, 191, 379), (379, 191, 193, 380), (380, 193, 195, 381), (381, 195, 197, 382), (382, 197, 199, 383), (383, 199, 201, 384), (384, 201, 203, 385), (385, 203, 205, 386), (181, 179, 213, 214), (387, 207, 169, 368), (386, 205, 207, 387), (168, 170, 172, 174, 176, 178, 180, 182, 184, 186, 188, 190, 192, 194, 196, 198, 200, 202, 204, 206), (246, 247, 646, 647), (191, 189, 218, 219), (201, 199, 223, 224), (177, 175, 211, 212), (187, 185, 216, 217), (197, 195, 221, 222), (207, 205, 226, 227), (173, 171, 208, 210), (183, 181, 214, 215), (193, 191, 219, 220), (203, 201, 224, 225), (179, 177, 212, 213), (189, 187, 217, 218), (199, 197, 222, 223), (169, 207, 227, 209), (175, 173, 210, 211), (185, 183, 215, 216), (171, 169, 209, 208), (195, 193, 220, 221), (205, 203, 225, 226), (234, 233, 253, 254), (210, 208, 228, 230), (213, 212, 613, 612), (218, 217, 237, 238), (247, 227, 626, 646), (226, 225, 245, 246), (232, 233, 632, 633), (212, 211, 231, 232), (212, 232, 633, 613), (220, 219, 239, 240), (225, 224, 625, 624), (209, 227, 247, 229), (244, 245, 644, 645), (214, 213, 233, 234), (222, 221, 241, 242), (211, 210, 611, 610), (239, 219, 618, 638), (216, 215, 235, 236), (230, 231, 630, 631), (224, 223, 243, 244), (251, 250, 270, 271), (242, 241, 261, 262), (235, 234, 254, 255), (243, 242, 262, 263), (236, 235, 255, 256), (228, 229, 249, 248), (244, 243, 263, 264), (237, 236, 256, 257), (230, 228, 248, 250), (245, 244, 264, 265), (238, 237, 257, 258), (231, 230, 250, 251), (246, 245, 265, 266), (239, 238, 258, 259), (232, 231, 251, 252), (247, 246, 266, 267), (240, 239, 259, 260), (233, 232, 252, 253), (229, 247, 267, 249), (241, 240, 260, 261), (283, 282, 302, 303), (266, 265, 285, 286), (259, 258, 278, 279), (252, 251, 271, 272), (267, 266, 286, 287), (260, 259, 279, 280), (253, 252, 272, 273), (249, 267, 287, 269), (261, 260, 280, 281), (254, 253, 273, 274), (262, 261, 281, 282), (255, 254, 274, 275), (263, 262, 282, 283), (256, 255, 275, 276), (248, 249, 269, 268), (264, 263, 283, 284), (257, 256, 276, 277), (250, 248, 268, 270), (265, 264, 284, 285), (258, 257, 277, 278), (300, 299, 319, 320), (276, 275, 295, 296), (268, 269, 289, 288), (284, 283, 303, 304), (277, 276, 296, 297), (270, 268, 288, 290), (285, 284, 304, 305), (278, 277, 297, 298), (271, 270, 290, 291), (286, 285, 305, 306), (279, 278, 298, 299), (272, 271, 291, 292), (287, 286, 306, 307), (280, 279, 299, 300), (273, 272, 292, 293), (269, 287, 307, 289), (281, 280, 300, 301), (274, 273, 293, 294), (282, 281, 301, 302), (275, 274, 294, 295), (317, 316, 336, 337), (293, 292, 312, 313), (289, 307, 327, 309), (301, 300, 320, 321), (294, 293, 313, 314), (302, 301, 321, 322), (295, 294, 314, 315), (303, 302, 322, 323), (296, 295, 315, 316), (288, 289, 309, 308), (304, 303, 323, 324), (297, 296, 316, 317), (290, 288, 308, 310), (305, 304, 324, 325), (298, 297, 317, 318), (291, 290, 310, 311), (306, 305, 325, 326), (299, 298, 318, 319), (292, 291, 311, 312), (307, 306, 326, 327), (334, 333, 353, 354), (310, 308, 328, 330), (325, 324, 344, 345), (318, 317, 337, 338), (311, 310, 330, 331), (326, 325, 345, 346), (319, 318, 338, 339), (312, 311, 331, 332), (327, 326, 346, 347), (320, 319, 339, 340), (313, 312, 332, 333), (309, 327, 347, 329), (321, 320, 340, 341), (314, 313, 333, 334), (322, 321, 341, 342), (315, 314, 334, 335), (323, 322, 342, 343), (316, 315, 335, 336), (308, 309, 329, 328), (324, 323, 343, 344), (348, 349, 367, 366, 365, 364, 363, 362, 361, 360, 359, 358, 357, 356, 355, 354, 353, 352, 351, 350), (342, 341, 361, 362), (335, 334, 354, 355), (343, 342, 362, 363), (336, 335, 355, 356), (328, 329, 349, 348), (344, 343, 363, 364), (337, 336, 356, 357), (330, 328, 348, 350), (345, 344, 364, 365), (338, 337, 357, 358), (331, 330, 350, 351), (346, 345, 365, 366), (339, 338, 358, 359), (332, 331, 351, 352), (347, 346, 366, 367), (340, 339, 359, 360), (333, 332, 352, 353), (329, 347, 367, 349), (341, 340, 360, 361), (391, 390, 431, 432), (386, 410, 471, 451), (404, 403, 444, 445), (375, 376, 461, 460), (390, 389, 430, 431), (372, 373, 424, 425), (403, 402, 443, 444), (427, 428, 486, 487), (389, 388, 429, 430), (413, 414, 479, 480), (402, 401, 442, 443), (386, 387, 411, 410), (388, 407, 408, 429), (374, 375, 422, 423), (401, 400, 441, 442), (382, 415, 482, 455), (400, 399, 440, 441), (376, 377, 420, 421), (399, 398, 439, 440), (378, 419, 477, 459), (168, 407, 388, 170), (170, 388, 389, 172), (172, 389, 390, 174), (174, 390, 391, 176), (176, 391, 392, 178), (178, 392, 393, 180), (180, 393, 394, 182), (182, 394, 395, 184), (184, 395, 396, 186), (186, 396, 397, 188), (188, 397, 398, 190), (190, 398, 399, 192), (192, 399, 400, 194), (194, 400, 401, 196), (196, 401, 402, 198), (198, 402, 403, 200), (200, 403, 404, 202), (202, 404, 405, 204), (206, 406, 407, 168), (204, 405, 406, 206), (446, 410, 411, 447), (447, 411, 409, 408), (445, 412, 410, 446), (444, 413, 412, 445), (443, 414, 413, 444), (442, 415, 414, 443), (441, 416, 415, 442), (440, 417, 416, 441), (439, 418, 417, 440), (438, 419, 418, 439), (437, 420, 419, 438), (436, 421, 420, 437), (435, 422, 421, 436), (434, 423, 422, 435), (433, 424, 423, 434), (432, 425, 424, 433), (431, 426, 425, 432), (430, 427, 426, 431), (429, 428, 427, 430), (408, 409, 428, 429), (384, 385, 412, 413), (405, 404, 445, 446), (370, 371, 426, 427), (392, 391, 432, 433), (424, 373, 462, 470), (407, 406, 447, 408), (420, 377, 458, 476), (393, 392, 433, 434), (382, 383, 414, 415), (406, 405, 446, 447), (368, 369, 428, 409), (394, 393, 434, 435), (377, 378, 459, 458), (395, 394, 435, 436), (380, 381, 416, 417), (396, 395, 436, 437), (425, 426, 485, 468), (397, 396, 437, 438), (378, 379, 418, 419), (398, 397, 438, 439), (462, 463, 503, 502), (469, 472, 512, 509), (467, 487, 527, 507), (460, 461, 501, 500), (459, 477, 517, 499), (453, 480, 520, 493), (458, 459, 499, 498), (476, 458, 498, 516), (485, 464, 504, 525), (456, 457, 497, 496), (412, 385, 450, 478), (416, 381, 454, 481), (415, 416, 481, 482), (411, 387, 448, 472), (373, 374, 463, 462), (387, 368, 449, 448), (426, 371, 464, 485), (380, 417, 484, 457), (417, 418, 483, 484), (385, 386, 451, 450), (371, 372, 465, 464), (374, 423, 473, 463), (384, 413, 480, 453), (418, 379, 456, 483), (419, 420, 476, 477), (383, 384, 453, 452), (369, 370, 467, 466), (422, 375, 460, 474), (370, 427, 487, 467), (421, 422, 474, 475), (381, 382, 455, 454), (372, 425, 468, 465), (376, 421, 475, 461), (414, 383, 452, 479), (379, 380, 457, 456), (423, 424, 470, 473), (409, 411, 472, 469), (368, 409, 469, 449), (428, 369, 466, 486), (410, 412, 478, 471), (562, 522, 655, 675), (519, 492, 532, 559), (502, 503, 543, 542), (511, 518, 650, 651), (507, 527, 567, 547), (500, 501, 541, 540), (499, 517, 557, 539), (493, 520, 560, 533), (498, 499, 539, 538), (516, 498, 538, 556), (479, 452, 492, 519), (471, 478, 518, 511), (464, 465, 505, 504), (486, 466, 506, 526), (480, 479, 519, 520), (466, 467, 507, 506), (455, 482, 522, 495), (482, 481, 521, 522), (465, 468, 508, 505), (481, 454, 494, 521), (484, 483, 523, 524), (449, 469, 509, 489), (457, 484, 524, 497), (477, 476, 516, 517), (470, 462, 502, 510), (483, 456, 496, 523), (475, 474, 514, 515), (451, 471, 511, 491), (448, 449, 489, 488), (473, 470, 510, 513), (472, 448, 488, 512), (450, 451, 491, 490), (468, 485, 525, 508), (463, 473, 513, 503), (452, 453, 493, 492), (487, 486, 526, 527), (474, 460, 500, 514), (454, 455, 495, 494), (478, 450, 490, 518), (461, 475, 515, 501), (544, 545, 585, 584), (551, 558, 598, 591), (559, 532, 572, 599), (542, 543, 583, 582), (549, 552, 592, 589), (547, 567, 607, 587), (540, 541, 581, 580), (539, 557, 597, 579), (533, 560, 600, 573), (538, 539, 579, 578), (504, 505, 545, 544), (526, 506, 546, 566), (567, 527, 667, 687), (506, 507, 547, 546), (495, 522, 562, 535), (558, 551, 671, 670), (505, 508, 548, 545), (521, 494, 534, 561), (526, 566, 686, 666), (489, 509, 549, 529), (497, 524, 564, 537), (509, 512, 648, 649), (510, 502, 542, 550), (523, 496, 536, 563), (555, 515, 661, 681), (491, 511, 551, 531), (488, 489, 529, 528), (552, 549, 669, 668), (512, 488, 528, 552), (490, 491, 531, 530), (514, 554, 680, 660), (503, 513, 553, 543), (492, 493, 533, 532), (557, 517, 659, 679), (514, 500, 540, 554), (494, 495, 535, 534), (518, 490, 530, 558), (501, 515, 555, 541), (496, 497, 537, 536), (525, 504, 544, 565), (584, 585, 588, 605), (570, 571, 591, 598), (568, 569, 589, 592), (582, 583, 593, 590), (580, 581, 595, 594), (578, 579, 597, 596), (572, 573, 600, 599), (586, 587, 607, 606), (574, 575, 602, 601), (576, 577, 604, 603), (566, 546, 586, 606), (560, 559, 599, 600), (546, 547, 587, 586), (535, 562, 602, 575), (562, 561, 601, 602), (545, 548, 588, 585), (561, 534, 574, 601), (564, 563, 603, 604), (529, 549, 589, 569), (537, 564, 604, 577), (557, 556, 596, 597), (550, 542, 582, 590), (563, 536, 576, 603), (555, 554, 594, 595), (531, 551, 591, 571), (528, 529, 569, 568), (553, 550, 590, 593), (552, 528, 568, 592), (530, 531, 571, 570), (548, 565, 605, 588), (543, 553, 593, 583), (532, 533, 573, 572), (567, 566, 606, 607), (554, 540, 580, 594), (534, 535, 575, 574), (558, 530, 570, 598), (541, 555, 595, 581), (536, 537, 577, 576), (565, 544, 584, 605), (556, 538, 578, 596), (616, 617, 637, 636), (624, 625, 645, 644), (610, 611, 631, 630), (618, 619, 639, 638), (626, 627, 647, 646), (612, 613, 633, 632), (620, 621, 641, 640), (614, 615, 635, 634), (622, 623, 643, 642), (608, 609, 629, 628), (227, 226, 627, 626), (220, 240, 641, 621), (234, 235, 634, 635), (233, 213, 612, 632), (215, 214, 615, 614), (216, 236, 637, 617), (209, 229, 629, 609), (237, 217, 616, 636), (236, 237, 636, 637), (241, 221, 620, 640), (217, 216, 617, 616), (228, 208, 608, 628), (214, 234, 635, 615), (210, 230, 631, 611), (238, 239, 638, 639), (222, 242, 643, 623), (219, 218, 619, 618), (224, 244, 645, 625), (235, 215, 614, 634), (245, 225, 624, 644), (240, 241, 640, 641), (243, 223, 622, 642), (221, 220, 621, 620), (218, 238, 639, 619), (229, 228, 628, 629), (231, 211, 610, 630), (208, 209, 609, 608), (242, 243, 642, 643), (223, 222, 623, 622), (226, 246, 647, 627), (667, 666, 706, 707), (679, 659, 699, 719), (662, 682, 722, 702), (665, 664, 704, 705), (673, 653, 693, 713), (677, 657, 697, 717), (663, 662, 702, 703), (658, 678, 718, 698), (656, 676, 716, 696), (661, 660, 700, 701), (559, 560, 673, 672), (520, 519, 652, 653), (561, 562, 675, 674), (512, 552, 668, 648), (553, 513, 663, 683), (522, 521, 654, 655), (521, 561, 674, 654), (563, 564, 677, 676), (549, 509, 649, 669), (524, 523, 656, 657), (548, 508, 665, 685), (556, 557, 679, 678), (525, 565, 684, 664), (517, 516, 658, 659), (554, 555, 681, 680), (515, 514, 660, 661), (523, 563, 676, 656), (550, 553, 683, 682), (513, 510, 662, 663), (516, 556, 678, 658), (564, 524, 657, 677), (565, 548, 685, 684), (519, 559, 672, 652), (508, 525, 664, 665), (566, 567, 687, 686), (518, 558, 670, 650), (527, 526, 666, 667), (560, 520, 653, 673), (551, 511, 651, 671), (510, 550, 682, 662), (727, 707, 747, 767), (700, 720, 760, 740), (707, 706, 746, 747), (719, 699, 739, 759), (702, 722, 762, 742), (705, 704, 744, 745), (713, 693, 733, 753), (717, 697, 737, 757), (703, 702, 742, 743), (698, 718, 758, 738), (660, 680, 720, 700), (687, 667, 707, 727), (668, 669, 709, 708), (681, 661, 701, 721), (648, 668, 708, 688), (670, 671, 711, 710), (683, 663, 703, 723), (669, 649, 689, 709), (672, 673, 713, 712), (664, 684, 724, 704), (652, 672, 712, 692), (674, 675, 715, 714), (649, 648, 688, 689), (650, 670, 710, 690), (676, 677, 717, 716), (651, 650, 690, 691), (671, 651, 691, 711), (678, 679, 719, 718), (653, 652, 692, 693), (666, 686, 726, 706), (680, 681, 721, 720), (655, 654, 694, 695), (675, 655, 695, 715), (682, 683, 723, 722), (657, 656, 696, 697), (654, 674, 714, 694), (684, 685, 725, 724), (659, 658, 698, 699), (685, 665, 705, 725), (686, 687, 727, 726), (731, 730, 750, 751), (729, 728, 748, 749), (733, 732, 752, 753), (735, 734, 754, 755), (737, 736, 756, 757), (739, 738, 758, 759), (741, 740, 760, 761), (743, 742, 762, 763), (745, 744, 764, 765), (747, 746, 766, 767), (708, 709, 749, 748), (721, 701, 741, 761), (688, 708, 748, 728), (710, 711, 751, 750), (723, 703, 743, 763), (709, 689, 729, 749), (712, 713, 753, 752), (704, 724, 764, 744), (692, 712, 752, 732), (714, 715, 755, 754), (689, 688, 728, 729), (690, 710, 750, 730), (716, 717, 757, 756), (691, 690, 730, 731), (711, 691, 731, 751), (718, 719, 759, 758), (693, 692, 732, 733), (706, 726, 766, 746), (720, 721, 761, 760), (695, 694, 734, 735), (715, 695, 735, 755), (722, 723, 763, 762), (697, 696, 736, 737), (694, 714, 754, 734), (724, 725, 765, 764), (699, 698, 738, 739), (725, 705, 745, 765), (726, 727, 767, 766), (701, 700, 740, 741), (696, 716, 756, 736), (968, 769, 771, 969), (969, 771, 773, 970), (970, 773, 775, 971), (971, 775, 777, 972), (972, 777, 779, 973), (973, 779, 781, 974), (974, 781, 783, 975), (975, 783, 785, 976), (976, 785, 787, 977), (977, 787, 789, 978), (978, 789, 791, 979), (979, 791, 793, 980), (980, 793, 795, 981), (981, 795, 797, 982), (982, 797, 799, 983), (983, 799, 801, 984), (984, 801, 803, 985), (985, 803, 805, 986), (781, 779, 813, 814), (987, 807, 769, 968), (986, 805, 807, 987), (768, 770, 772, 774, 776, 778, 780, 782, 784, 786, 788, 790, 792, 794, 796, 798, 800, 802, 804, 806), (846, 847, 1246, 1247), (791, 789, 818, 819), (801, 799, 823, 824), (777, 775, 811, 812), (787, 785, 816, 817), (797, 795, 821, 822), (807, 805, 826, 827), (773, 771, 808, 810), (783, 781, 814, 815), (793, 791, 819, 820), (803, 801, 824, 825), (779, 777, 812, 813), (789, 787, 817, 818), (799, 797, 822, 823), (769, 807, 827, 809), (775, 773, 810, 811), (785, 783, 815, 816), (771, 769, 809, 808), (795, 793, 820, 821), (805, 803, 825, 826), (834, 833, 853, 854), (810, 808, 828, 830), (813, 812, 1213, 1212), (818, 817, 837, 838), (847, 827, 1226, 1246), (826, 825, 845, 846), (832, 833, 1232, 1233), (812, 811, 831, 832), (812, 832, 1233, 1213), (820, 819, 839, 840), (825, 824, 1225, 1224), (809, 827, 847, 829), (844, 845, 1244, 1245), (814, 813, 833, 834), (822, 821, 841, 842), (811, 810, 1211, 1210), (839, 819, 1218, 1238), (816, 815, 835, 836), (830, 831, 1230, 1231), (824, 823, 843, 844), (851, 850, 870, 871), (842, 841, 861, 862), (835, 834, 854, 855), (843, 842, 862, 863), (836, 835, 855, 856), (828, 829, 849, 848), (844, 843, 863, 864), (837, 836, 856, 857), (830, 828, 848, 850), (845, 844, 864, 865), (838, 837, 857, 858), (831, 830, 850, 851), (846, 845, 865, 866), (839, 838, 858, 859), (832, 831, 851, 852), (847, 846, 866, 867), (840, 839, 859, 860), (833, 832, 852, 853), (829, 847, 867, 849), (841, 840, 860, 861), (883, 882, 902, 903), (866, 865, 885, 886), (859, 858, 878, 879), (852, 851, 871, 872), (867, 866, 886, 887), (860, 859, 879, 880), (853, 852, 872, 873), (849, 867, 887, 869), (861, 860, 880, 881), (854, 853, 873, 874), (862, 861, 881, 882), (855, 854, 874, 875), (863, 862, 882, 883), (856, 855, 875, 876), (848, 849, 869, 868), (864, 863, 883, 884), (857, 856, 876, 877), (850, 848, 868, 870), (865, 864, 884, 885), (858, 857, 877, 878), (900, 899, 919, 920), (876, 875, 895, 896), (868, 869, 889, 888), (884, 883, 903, 904), (877, 876, 896, 897), (870, 868, 888, 890), (885, 884, 904, 905), (878, 877, 897, 898), (871, 870, 890, 891), (886, 885, 905, 906), (879, 878, 898, 899), (872, 871, 891, 892), (887, 886, 906, 907), (880, 879, 899, 900), (873, 872, 892, 893), (869, 887, 907, 889), (881, 880, 900, 901), (874, 873, 893, 894), (882, 881, 901, 902), (875, 874, 894, 895), (917, 916, 936, 937), (893, 892, 912, 913), (889, 907, 927, 909), (901, 900, 920, 921), (894, 893, 913, 914), (902, 901, 921, 922), (895, 894, 914, 915), (903, 902, 922, 923), (896, 895, 915, 916), (888, 889, 909, 908), (904, 903, 923, 924), (897, 896, 916, 917), (890, 888, 908, 910), (905, 904, 924, 925), (898, 897, 917, 918), (891, 890, 910, 911), (906, 905, 925, 926), (899, 898, 918, 919), (892, 891, 911, 912), (907, 906, 926, 927), (934, 933, 953, 954), (910, 908, 928, 930), (925, 924, 944, 945), (918, 917, 937, 938), (911, 910, 930, 931), (926, 925, 945, 946), (919, 918, 938, 939), (912, 911, 931, 932), (927, 926, 946, 947), (920, 919, 939, 940), (913, 912, 932, 933), (909, 927, 947, 929), (921, 920, 940, 941), (914, 913, 933, 934), (922, 921, 941, 942), (915, 914, 934, 935), (923, 922, 942, 943), (916, 915, 935, 936), (908, 909, 929, 928), (924, 923, 943, 944), (948, 949, 967, 966, 965, 964, 963, 962, 961, 960, 959, 958, 957, 956, 955, 954, 953, 952, 951, 950), (942, 941, 961, 962), (935, 934, 954, 955), (943, 942, 962, 963), (936, 935, 955, 956), (928, 929, 949, 948), (944, 943, 963, 964), (937, 936, 956, 957), (930, 928, 948, 950), (945, 944, 964, 965), (938, 937, 957, 958), (931, 930, 950, 951), (946, 945, 965, 966), (939, 938, 958, 959), (932, 931, 951, 952), (947, 946, 966, 967), (940, 939, 959, 960), (933, 932, 952, 953), (929, 947, 967, 949), (941, 940, 960, 961), (991, 990, 1031, 1032), (986, 1010, 1071, 1051), (1004, 1003, 1044, 1045), (975, 976, 1061, 1060), (990, 989, 1030, 1031), (972, 973, 1024, 1025), (1003, 1002, 1043, 1044), (1027, 1028, 1086, 1087), (989, 988, 1029, 1030), (1013, 1014, 1079, 1080), (1002, 1001, 1042, 1043), (986, 987, 1011, 1010), (988, 1007, 1008, 1029), (974, 975, 1022, 1023), (1001, 1000, 1041, 1042), (982, 1015, 1082, 1055), (1000, 999, 1040, 1041), (976, 977, 1020, 1021), (999, 998, 1039, 1040), (978, 1019, 1077, 1059), (768, 1007, 988, 770), (770, 988, 989, 772), (772, 989, 990, 774), (774, 990, 991, 776), (776, 991, 992, 778), (778, 992, 993, 780), (780, 993, 994, 782), (782, 994, 995, 784), (784, 995, 996, 786), (786, 996, 997, 788), (788, 997, 998, 790), (790, 998, 999, 792), (792, 999, 1000, 794), (794, 1000, 1001, 796), (796, 1001, 1002, 798), (798, 1002, 1003, 800), (800, 1003, 1004, 802), (802, 1004, 1005, 804), (806, 1006, 1007, 768), (804, 1005, 1006, 806), (1046, 1010, 1011, 1047), (1047, 1011, 1009, 1008), (1045, 1012, 1010, 1046), (1044, 1013, 1012, 1045), (1043, 1014, 1013, 1044), (1042, 1015, 1014, 1043), (1041, 1016, 1015, 1042), (1040, 1017, 1016, 1041), (1039, 1018, 1017, 1040), (1038, 1019, 1018, 1039), (1037, 1020, 1019, 1038), (1036, 1021, 1020, 1037), (1035, 1022, 1021, 1036), (1034, 1023, 1022, 1035), (1033, 1024, 1023, 1034), (1032, 1025, 1024, 1033), (1031, 1026, 1025, 1032), (1030, 1027, 1026, 1031), (1029, 1028, 1027, 1030), (1008, 1009, 1028, 1029), (984, 985, 1012, 1013), (1005, 1004, 1045, 1046), (970, 971, 1026, 1027), (992, 991, 1032, 1033), (1024, 973, 1062, 1070), (1007, 1006, 1047, 1008), (1020, 977, 1058, 1076), (993, 992, 1033, 1034), (982, 983, 1014, 1015), (1006, 1005, 1046, 1047), (968, 969, 1028, 1009), (994, 993, 1034, 1035), (977, 978, 1059, 1058), (995, 994, 1035, 1036), (980, 981, 1016, 1017), (996, 995, 1036, 1037), (1025, 1026, 1085, 1068), (997, 996, 1037, 1038), (978, 979, 1018, 1019), (998, 997, 1038, 1039), (1062, 1063, 1103, 1102), (1069, 1072, 1112, 1109), (1067, 1087, 1127, 1107), (1060, 1061, 1101, 1100), (1059, 1077, 1117, 1099), (1053, 1080, 1120, 1093), (1058, 1059, 1099, 1098), (1076, 1058, 1098, 1116), (1085, 1064, 1104, 1125), (1056, 1057, 1097, 1096), (1012, 985, 1050, 1078), (1016, 981, 1054, 1081), (1015, 1016, 1081, 1082), (1011, 987, 1048, 1072), (973, 974, 1063, 1062), (987, 968, 1049, 1048), (1026, 971, 1064, 1085), (980, 1017, 1084, 1057), (1017, 1018, 1083, 1084), (985, 986, 1051, 1050), (971, 972, 1065, 1064), (974, 1023, 1073, 1063), (984, 1013, 1080, 1053), (1018, 979, 1056, 1083), (1019, 1020, 1076, 1077), (983, 984, 1053, 1052), (969, 970, 1067, 1066), (1022, 975, 1060, 1074), (970, 1027, 1087, 1067), (1021, 1022, 1074, 1075), (981, 982, 1055, 1054), (972, 1025, 1068, 1065), (976, 1021, 1075, 1061), (1014, 983, 1052, 1079), (979, 980, 1057, 1056), (1023, 1024, 1070, 1073), (1009, 1011, 1072, 1069), (968, 1009, 1069, 1049), (1028, 969, 1066, 1086), (1010, 1012, 1078, 1071), (1162, 1122, 1255, 1275), (1119, 1092, 1132, 1159), (1102, 1103, 1143, 1142), (1111, 1118, 1250, 1251), (1107, 1127, 1167, 1147), (1100, 1101, 1141, 1140), (1099, 1117, 1157, 1139), (1093, 1120, 1160, 1133), (1098, 1099, 1139, 1138), (1116, 1098, 1138, 1156), (1079, 1052, 1092, 1119), (1071, 1078, 1118, 1111), (1064, 1065, 1105, 1104), (1086, 1066, 1106, 1126), (1080, 1079, 1119, 1120), (1066, 1067, 1107, 1106), (1055, 1082, 1122, 1095), (1082, 1081, 1121, 1122), (1065, 1068, 1108, 1105), (1081, 1054, 1094, 1121), (1084, 1083, 1123, 1124), (1049, 1069, 1109, 1089), (1057, 1084, 1124, 1097), (1077, 1076, 1116, 1117), (1070, 1062, 1102, 1110), (1083, 1056, 1096, 1123), (1075, 1074, 1114, 1115), (1051, 1071, 1111, 1091), (1048, 1049, 1089, 1088), (1073, 1070, 1110, 1113), (1072, 1048, 1088, 1112), (1050, 1051, 1091, 1090), (1068, 1085, 1125, 1108), (1063, 1073, 1113, 1103), (1052, 1053, 1093, 1092), (1087, 1086, 1126, 1127), (1074, 1060, 1100, 1114), (1054, 1055, 1095, 1094), (1078, 1050, 1090, 1118), (1061, 1075, 1115, 1101), (1144, 1145, 1185, 1184), (1151, 1158, 1198, 1191), (1159, 1132, 1172, 1199), (1142, 1143, 1183, 1182), (1149, 1152, 1192, 1189), (1147, 1167, 1207, 1187), (1140, 1141, 1181, 1180), (1139, 1157, 1197, 1179), (1133, 1160, 1200, 1173), (1138, 1139, 1179, 1178), (1104, 1105, 1145, 1144), (1126, 1106, 1146, 1166), (1167, 1127, 1267, 1287), (1106, 1107, 1147, 1146), (1095, 1122, 1162, 1135), (1158, 1151, 1271, 1270), (1105, 1108, 1148, 1145), (1121, 1094, 1134, 1161), (1126, 1166, 1286, 1266), (1089, 1109, 1149, 1129), (1097, 1124, 1164, 1137), (1109, 1112, 1248, 1249), (1110, 1102, 1142, 1150), (1123, 1096, 1136, 1163), (1155, 1115, 1261, 1281), (1091, 1111, 1151, 1131), (1088, 1089, 1129, 1128), (1152, 1149, 1269, 1268), (1112, 1088, 1128, 1152), (1090, 1091, 1131, 1130), (1114, 1154, 1280, 1260), (1103, 1113, 1153, 1143), (1092, 1093, 1133, 1132), (1157, 1117, 1259, 1279), (1114, 1100, 1140, 1154), (1094, 1095, 1135, 1134), (1118, 1090, 1130, 1158), (1101, 1115, 1155, 1141), (1096, 1097, 1137, 1136), (1125, 1104, 1144, 1165), (1184, 1185, 1188, 1205), (1170, 1171, 1191, 1198), (1168, 1169, 1189, 1192), (1182, 1183, 1193, 1190), (1180, 1181, 1195, 1194), (1178, 1179, 1197, 1196), (1172, 1173, 1200, 1199), (1186, 1187, 1207, 1206), (1174, 1175, 1202, 1201), (1176, 1177, 1204, 1203), (1166, 1146, 1186, 1206), (1160, 1159, 1199, 1200), (1146, 1147, 1187, 1186), (1135, 1162, 1202, 1175), (1162, 1161, 1201, 1202), (1145, 1148, 1188, 1185), (1161, 1134, 1174, 1201), (1164, 1163, 1203, 1204), (1129, 1149, 1189, 1169), (1137, 1164, 1204, 1177), (1157, 1156, 1196, 1197), (1150, 1142, 1182, 1190), (1163, 1136, 1176, 1203), (1155, 1154, 1194, 1195), (1131, 1151, 1191, 1171), (1128, 1129, 1169, 1168), (1153, 1150, 1190, 1193), (1152, 1128, 1168, 1192), (1130, 1131, 1171, 1170), (1148, 1165, 1205, 1188), (1143, 1153, 1193, 1183), (1132, 1133, 1173, 1172), (1167, 1166, 1206, 1207), (1154, 1140, 1180, 1194), (1134, 1135, 1175, 1174), (1158, 1130, 1170, 1198), (1141, 1155, 1195, 1181), (1136, 1137, 1177, 1176), (1165, 1144, 1184, 1205), (1156, 1138, 1178, 1196), (1216, 1217, 1237, 1236), (1224, 1225, 1245, 1244), (1210, 1211, 1231, 1230), (1218, 1219, 1239, 1238), (1226, 1227, 1247, 1246), (1212, 1213, 1233, 1232), (1220, 1221, 1241, 1240), (1214, 1215, 1235, 1234), (1222, 1223, 1243, 1242), (1208, 1209, 1229, 1228), (827, 826, 1227, 1226), (820, 840, 1241, 1221), (834, 835, 1234, 1235), (833, 813, 1212, 1232), (815, 814, 1215, 1214), (816, 836, 1237, 1217), (809, 829, 1229, 1209), (837, 817, 1216, 1236), (836, 837, 1236, 1237), (841, 821, 1220, 1240), (817, 816, 1217, 1216), (828, 808, 1208, 1228), (814, 834, 1235, 1215), (810, 830, 1231, 1211), (838, 839, 1238, 1239), (822, 842, 1243, 1223), (819, 818, 1219, 1218), (824, 844, 1245, 1225), (835, 815, 1214, 1234), (845, 825, 1224, 1244), (840, 841, 1240, 1241), (843, 823, 1222, 1242), (821, 820, 1221, 1220), (818, 838, 1239, 1219), (829, 828, 1228, 1229), (831, 811, 1210, 1230), (808, 809, 1209, 1208), (842, 843, 1242, 1243), (823, 822, 1223, 1222), (826, 846, 1247, 1227), (1267, 1266, 1306, 1307), (1279, 1259, 1299, 1319), (1262, 1282, 1322, 1302), (1265, 1264, 1304, 1305), (1273, 1253, 1293, 1313), (1277, 1257, 1297, 1317), (1263, 1262, 1302, 1303), (1258, 1278, 1318, 1298), (1256, 1276, 1316, 1296), (1261, 1260, 1300, 1301), (1159, 1160, 1273, 1272), (1120, 1119, 1252, 1253), (1161, 1162, 1275, 1274), (1112, 1152, 1268, 1248), (1153, 1113, 1263, 1283), (1122, 1121, 1254, 1255), (1121, 1161, 1274, 1254), (1163, 1164, 1277, 1276), (1149, 1109, 1249, 1269), (1124, 1123, 1256, 1257), (1148, 1108, 1265, 1285), (1156, 1157, 1279, 1278), (1125, 1165, 1284, 1264), (1117, 1116, 1258, 1259), (1154, 1155, 1281, 1280), (1115, 1114, 1260, 1261), (1123, 1163, 1276, 1256), (1150, 1153, 1283, 1282), (1113, 1110, 1262, 1263), (1116, 1156, 1278, 1258), (1164, 1124, 1257, 1277), (1165, 1148, 1285, 1284), (1119, 1159, 1272, 1252), (1108, 1125, 1264, 1265), (1166, 1167, 1287, 1286), (1118, 1158, 1270, 1250), (1127, 1126, 1266, 1267), (1160, 1120, 1253, 1273), (1151, 1111, 1251, 1271), (1110, 1150, 1282, 1262), (1327, 1307, 1347, 1367), (1300, 1320, 1360, 1340), (1307, 1306, 1346, 1347), (1319, 1299, 1339, 1359), (1302, 1322, 1362, 1342), (1305, 1304, 1344, 1345), (1313, 1293, 1333, 1353), (1317, 1297, 1337, 1357), (1303, 1302, 1342, 1343), (1298, 1318, 1358, 1338), (1260, 1280, 1320, 1300), (1287, 1267, 1307, 1327), (1268, 1269, 1309, 1308), (1281, 1261, 1301, 1321), (1248, 1268, 1308, 1288), (1270, 1271, 1311, 1310), (1283, 1263, 1303, 1323), (1269, 1249, 1289, 1309), (1272, 1273, 1313, 1312), (1264, 1284, 1324, 1304), (1252, 1272, 1312, 1292), (1274, 1275, 1315, 1314), (1249, 1248, 1288, 1289), (1250, 1270, 1310, 1290), (1276, 1277, 1317, 1316), (1251, 1250, 1290, 1291), (1271, 1251, 1291, 1311), (1278, 1279, 1319, 1318), (1253, 1252, 1292, 1293), (1266, 1286, 1326, 1306), (1280, 1281, 1321, 1320), (1255, 1254, 1294, 1295), (1275, 1255, 1295, 1315), (1282, 1283, 1323, 1322), (1257, 1256, 1296, 1297), (1254, 1274, 1314, 1294), (1284, 1285, 1325, 1324), (1259, 1258, 1298, 1299), (1285, 1265, 1305, 1325), (1286, 1287, 1327, 1326), (1331, 1330, 1350, 1351), (1329, 1328, 1348, 1349), (1333, 1332, 1352, 1353), (1335, 1334, 1354, 1355), (1337, 1336, 1356, 1357), (1339, 1338, 1358, 1359), (1341, 1340, 1360, 1361), (1343, 1342, 1362, 1363), (1345, 1344, 1364, 1365), (1347, 1346, 1366, 1367), (1308, 1309, 1349, 1348), (1321, 1301, 1341, 1361), (1288, 1308, 1348, 1328), (1310, 1311, 1351, 1350), (1323, 1303, 1343, 1363), (1309, 1289, 1329, 1349), (1312, 1313, 1353, 1352), (1304, 1324, 1364, 1344), (1292, 1312, 1352, 1332), (1314, 1315, 1355, 1354), (1289, 1288, 1328, 1329), (1290, 1310, 1350, 1330), (1316, 1317, 1357, 1356), (1291, 1290, 1330, 1331), (1311, 1291, 1331, 1351), (1318, 1319, 1359, 1358), (1293, 1292, 1332, 1333), (1306, 1326, 1366, 1346), (1320, 1321, 1361, 1360), (1295, 1294, 1334, 1335), (1315, 1295, 1335, 1355), (1322, 1323, 1363, 1362), (1297, 1296, 1336, 1337), (1294, 1314, 1354, 1334), (1324, 1325, 1365, 1364), (1299, 1298, 1338, 1339), (1325, 1305, 1345, 1365), (1326, 1327, 1367, 1366), (1301, 1300, 1340, 1341), (1296, 1316, 1356, 1336), (139, 149, 150, 151, 140)])
me_cube.materials.append(mat_material)
me_cube.use_remesh_preserve_volume = False
me_cube.use_remesh_preserve_attributes = False
me_cube.use_mirror_vertex_groups = False
me_cube.update()

# ---- objects
ob_cube = bpy.data.objects.new('Cube', me_cube)
ob_lamp = bpy.data.objects.new('Lamp', light_lamp)
ob_camera = bpy.data.objects.new('Camera', cam_camera)

# ---- transforms, parenting, visibility, modifiers, constraints
ob_cube.location = (0.0, 0.0, 0.0)
ob_cube.lock_rotations_4d = False
ob_cube.empty_display_type = 'ARROWS'
ob_cube.lineart.crease_threshold = 0.0
_m = ob_cube.modifiers.new('Mirror', 'MIRROR')
ob_lamp.location = (4.076, 1.005, 5.904)
ob_lamp.rotation_euler = (0.6503, 0.05522, 1.866)
ob_lamp.lock_rotations_4d = False
ob_lamp.empty_display_type = 'ARROWS'
ob_lamp.color = (0.0, 0.0, 0.0, 0.0)
ob_lamp.lineart.crease_threshold = 0.0
ob_camera.location = (7.481, -6.508, 5.344)
ob_camera.rotation_euler = (1.109, 0.01082, 0.8149)
ob_camera.lock_rotations_4d = False
ob_camera.empty_display_type = 'ARROWS'
ob_camera.color = (0.0, 0.0, 0.0, 0.0)
ob_camera.display_type = 'WIRE'
ob_camera.lineart.crease_threshold = 0.0

# ---- collection membership
col_collection_1.objects.link(ob_cube)
col_collection_1.objects.link(ob_lamp)
col_collection_1.objects.link(ob_camera)

# ---- scene / render settings (as saved in the file)
scene.camera = ob_camera
scene.frame_start = 1; scene.frame_end = 250; scene.frame_set(250)
scene.render.engine = 'BLENDER_EEVEE_NEXT'
scene.render.resolution_percentage = 50
scene.render.dither_intensity = 0.0
scene.cycles.use_denoising = False
scene.cycles.samples = 10
scene.cycles.sampling_pattern = 'TABULATED_SOBOL'
scene.cycles.light_sampling_threshold = 0.0
scene.cycles.use_adaptive_sampling = False
scene.cycles.use_light_tree = False
scene.cycles.blur_glossy = 0.0
scene.cycles.volume_bounces = 1
scene.cycles.pixel_filter_type = 'GAUSSIAN'
scene.cycles.sample_clamp_indirect = 0.0
scene.view_settings.view_transform = 'Standard'
bpy.context.view_layer.update()
